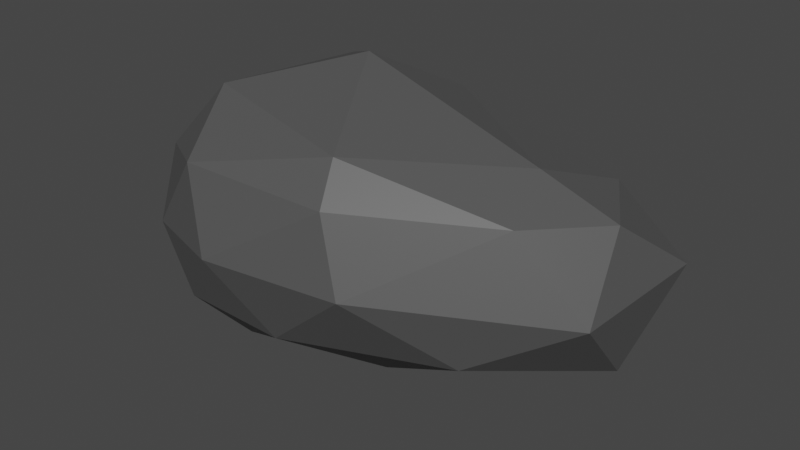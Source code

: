 # Source: Stone1.blend  (saved by Blender 2.83.19; exported with 4.5.12 LTS)
import bpy
from mathutils import Matrix  # noqa: F401  (used for matrix-valued properties, if any)

bpy.ops.wm.read_factory_settings(use_empty=True)
scene = bpy.context.scene
scene.name = 'Scene'

# ---- collections
col_collection = bpy.data.collections.new('Collection'); scene.collection.children.link(col_collection)

# ---- materials (node trees are filled in below, after node groups)
mat_material = bpy.data.materials.new('Material')

# ---- material node trees
mat_material.use_nodes = True; mat_material.node_tree.nodes.clear()
_N = mat_material.node_tree.nodes; _L = mat_material.node_tree.links
n0 = _N.new('ShaderNodeBsdfPrincipled'); n0.name = 'Principled BSDF'; n0.location = (10, 300)
n0.distribution = 'GGX'
n0.subsurface_method = 'BURLEY'
n0.inputs[0].default_value = (0.08019, 0.08019, 0.08019, 1.0)
n0.inputs[3].default_value = 1.45
n0.inputs[27].default_value = (0.0, 0.0, 0.0, 1.0)
n0.inputs[28].default_value = 1.0
n1 = _N.new('ShaderNodeOutputMaterial'); n1.name = 'Material Output'; n1.location = (300, 300)
_L.new(n0.outputs[0], n1.inputs[0])
n1.is_active_output = True

# ---- world
world_world = bpy.data.worlds.new('World'); scene.world = world_world
world_world.use_nodes = True; world_world.node_tree.nodes.clear()
_N = world_world.node_tree.nodes; _L = world_world.node_tree.links
n0 = _N.new('ShaderNodeOutputWorld'); n0.name = 'World Output'; n0.location = (300, 300)
n1 = _N.new('ShaderNodeBackground'); n1.name = 'Background'; n1.location = (10, 300)
n1.inputs[0].default_value = (0.05088, 0.05088, 0.05088, 1.0)
_L.new(n1.outputs[0], n0.inputs[0])
n0.is_active_output = True
world_world.color = (0.05088, 0.05088, 0.05088)
world_world.use_sun_shadow = False
world_world.sun_shadow_jitter_overblur = 0.0

# ---- meshes
me_icosphere = bpy.data.meshes.new('Icosphere')
me_icosphere.from_pydata([(0.1597, 0.06151, -1.017), (1.569, -0.3249, -0.5282), (-0.2755, -0.8503, -0.4473), (-0.8944, 0.0, -0.4472), (-0.1263, 0.9154, -0.4468), (2.045, 1.021, -0.5823), (0.8255, -0.7358, 0.4876), (-0.7236, -0.5257, 0.4472), (-0.7408, 0.5322, 0.4804), (0.8419, 1.099, 0.5235), (2.184, 0.4173, 0.391), (0.2649, 0.3598, 1.08), (-0.1304, -0.4876, -0.8541), (0.8516, -0.168, -0.8974), (0.422, -0.7742, -0.5393), (2.231, 0.4874, -0.6666), (1.084, 0.555, -0.9215), (-0.5235, 0.0008559, -0.8509), (-0.6882, -0.5, -0.5257), (-0.002748, 0.5615, -0.868), (-0.686, 0.5009, -0.526), (0.87, 1.048, -0.5782), (2.268, 0.009216, -0.1327), (2.402, 0.9465, -0.01726), (0.03175, -1.002, -0.001371), (1.017, -0.8224, -0.02918), (-0.9511, -0.309, 0.0), (-0.5878, -0.809, 0.0), (-0.1868, 0.9695, 0.03278), (-0.9511, 0.309, 0.0001167), (1.751, 1.251, -0.1177), (0.3494, 1.17, 0.04645), (1.78, -0.1099, 0.4305), (-0.2613, -0.8132, 0.5273), (-0.8546, 0.001331, 0.5329), (0.3059, 1.039, 0.4369), (1.887, 0.9121, 0.431), (0.7444, -0.5207, 0.7458), (1.658, 0.3331, 0.6371), (-0.4384, -0.3031, 0.8787), (0.008189, 0.5001, 0.986), (0.7135, 0.827, 0.8074)], [], [(0, 13, 12), (1, 13, 15), (0, 12, 17), (0, 17, 19), (0, 19, 16), (1, 15, 22), (2, 14, 24), (3, 18, 26), (4, 20, 28), (5, 21, 30), (1, 22, 25), (2, 24, 27), (3, 26, 29), (4, 28, 31), (5, 30, 23), (6, 32, 37), (7, 33, 39), (8, 34, 40), (9, 35, 41), (10, 36, 38), (38, 41, 11), (38, 36, 41), (36, 9, 41), (41, 40, 11), (41, 35, 40), (35, 8, 40), (40, 39, 11), (40, 34, 39), (34, 7, 39), (39, 37, 11), (39, 33, 37), (33, 6, 37), (37, 38, 11), (37, 32, 38), (32, 10, 38), (23, 36, 10), (23, 30, 36), (30, 9, 36), (31, 35, 9), (31, 28, 35), (28, 8, 35), (29, 34, 8), (29, 26, 34), (26, 7, 34), (27, 33, 7), (27, 24, 33), (24, 6, 33), (25, 32, 6), (25, 22, 32), (22, 10, 32), (30, 31, 9), (30, 21, 31), (21, 4, 31), (28, 29, 8), (28, 20, 29), (20, 3, 29), (26, 27, 7), (26, 18, 27), (18, 2, 27), (24, 25, 6), (24, 14, 25), (14, 1, 25), (22, 23, 10), (22, 15, 23), (15, 5, 23), (16, 21, 5), (16, 19, 21), (19, 4, 21), (19, 20, 4), (19, 17, 20), (17, 3, 20), (17, 18, 3), (17, 12, 18), (12, 2, 18), (15, 16, 5), (15, 13, 16), (13, 0, 16), (12, 14, 2), (12, 13, 14), (13, 1, 14)])
_uv = me_icosphere.uv_layers.new(name='UVMap')
_uv.uv.foreach_set('vector', [0.8182, 0.0, 0.7727, 0.07873, 0.8636, 0.07873, 0.7273, 0.1575, 0.6818, 0.07873, 0.6364, 0.1575, 0.09091, 0.0, 0.04545, 0.07873, 0.1364, 0.07873, 0.2727, 0.0, 0.2273, 0.07873, 0.3182, 0.07873, 0.4545, 0.0, 0.4091, 0.07873, 0.5, 0.07873, 0.7273, 0.1575, 0.6364, 0.1575, 0.6936, 0.2362, 0.9091, 0.1575, 0.8182, 0.1575, 0.8636, 0.2362, 0.1818, 0.1575, 0.09091, 0.1575, 0.1364, 0.2362, 0.3636, 0.1575, 0.2727, 0.1575, 0.3561, 0.2362, 0.5455, 0.1575, 0.4545, 0.1575, 0.5, 0.2362, 0.7273, 0.1575, 0.6936, 0.2362, 0.7727, 0.2362, 0.9091, 0.1575, 0.8636, 0.2362, 0.9545, 0.2362, 0.1818, 0.1575, 0.1364, 0.2362, 0.2273, 0.2362, 0.3636, 0.1575, 0.3561, 0.2362, 0.4091, 0.2362, 0.5455, 0.1575, 0.5, 0.2362, 0.5909, 0.2362, 0.7789, 0.3149, 0.6889, 0.3149, 0.7531, 0.3596, 1.0, 0.3149, 0.9091, 0.3149, 0.9545, 0.3937, 0.2727, 0.3149, 0.1818, 0.3149, 0.2496, 0.4456, 0.4545, 0.3149, 0.4063, 0.2929, 0.4371, 0.3646, 0.6328, 0.3261, 0.5455, 0.3149, 0.6006, 0.3538, 0.6006, 0.3538, 0.4895, 0.36, 0.5223, 0.4322, 0.6006, 0.3538, 0.5455, 0.3149, 0.4895, 0.36, 0.5455, 0.3149, 0.4545, 0.3149, 0.4895, 0.36, 0.4371, 0.3646, 0.3646, 0.3937, 0.3868, 0.4322, 0.4371, 0.3646, 0.4063, 0.2929, 0.3646, 0.3937, 0.4063, 0.2929, 0.2727, 0.3149, 0.3646, 0.3937, 0.2496, 0.4456, 0.1364, 0.3937, 0.2228, 0.4919, 0.2496, 0.4456, 0.1818, 0.3149, 0.1364, 0.3937, 0.1818, 0.3149, 0.09091, 0.3149, 0.1364, 0.3937, 0.9545, 0.3937, 0.8077, 0.3923, 0.8963, 0.5111, 0.9545, 0.3937, 0.9091, 0.3149, 0.8077, 0.3923, 0.9091, 0.3149, 0.7789, 0.3149, 0.8077, 0.3923, 0.7531, 0.3596, 0.6543, 0.3635, 0.6938, 0.4816, 0.7531, 0.3596, 0.6889, 0.3149, 0.6543, 0.3635, 0.6889, 0.3149, 0.6328, 0.3261, 0.6543, 0.3635, 0.5909, 0.2362, 0.5455, 0.3149, 0.6328, 0.3261, 0.5909, 0.2362, 0.5, 0.2362, 0.5455, 0.3149, 0.5, 0.2362, 0.4545, 0.3149, 0.5455, 0.3149, 0.4091, 0.2362, 0.4063, 0.2929, 0.4545, 0.3149, 0.4091, 0.2362, 0.3561, 0.2362, 0.4063, 0.2929, 0.3561, 0.2362, 0.2727, 0.3149, 0.4063, 0.2929, 0.2273, 0.2362, 0.1818, 0.3149, 0.2727, 0.3149, 0.2273, 0.2362, 0.1364, 0.2362, 0.1818, 0.3149, 0.1364, 0.2362, 0.09091, 0.3149, 0.1818, 0.3149, 0.9545, 0.2362, 0.9091, 0.3149, 1.0, 0.3149, 0.9545, 0.2362, 0.8636, 0.2362, 0.9091, 0.3149, 0.8636, 0.2362, 0.7789, 0.3149, 0.9091, 0.3149, 0.7727, 0.2362, 0.6889, 0.3149, 0.7789, 0.3149, 0.7727, 0.2362, 0.6936, 0.2362, 0.6889, 0.3149, 0.6936, 0.2362, 0.6328, 0.3261, 0.6889, 0.3149, 0.5, 0.2362, 0.4091, 0.2362, 0.4545, 0.3149, 0.5, 0.2362, 0.4545, 0.1575, 0.4091, 0.2362, 0.4545, 0.1575, 0.3636, 0.1575, 0.4091, 0.2362, 0.3561, 0.2362, 0.2273, 0.2362, 0.2727, 0.3149, 0.3561, 0.2362, 0.2727, 0.1575, 0.2273, 0.2362, 0.2727, 0.1575, 0.1818, 0.1575, 0.2273, 0.2362, 0.1364, 0.2362, 0.04545, 0.2362, 0.09091, 0.3149, 0.1364, 0.2362, 0.09091, 0.1575, 0.04545, 0.2362, 0.09091, 0.1575, 0.0, 0.1575, 0.04545, 0.2362, 0.8636, 0.2362, 0.7727, 0.2362, 0.7789, 0.3149, 0.8636, 0.2362, 0.8182, 0.1575, 0.7727, 0.2362, 0.8182, 0.1575, 0.7273, 0.1575, 0.7727, 0.2362, 0.6936, 0.2362, 0.5909, 0.2362, 0.6328, 0.3261, 0.6936, 0.2362, 0.6364, 0.1575, 0.5909, 0.2362, 0.6364, 0.1575, 0.5455, 0.1575, 0.5909, 0.2362, 0.5, 0.07873, 0.4545, 0.1575, 0.5455, 0.1575, 0.5, 0.07873, 0.4091, 0.07873, 0.4545, 0.1575, 0.4091, 0.07873, 0.3636, 0.1575, 0.4545, 0.1575, 0.3182, 0.07873, 0.2727, 0.1575, 0.3636, 0.1575, 0.3182, 0.07873, 0.2273, 0.07873, 0.2727, 0.1575, 0.2273, 0.07873, 0.1818, 0.1575, 0.2727, 0.1575, 0.1364, 0.07873, 0.09091, 0.1575, 0.1818, 0.1575, 0.1364, 0.07873, 0.04545, 0.07873, 0.09091, 0.1575, 0.04545, 0.07873, 0.0, 0.1575, 0.09091, 0.1575, 0.6364, 0.1575, 0.5909, 0.07873, 0.5455, 0.1575, 0.6364, 0.1575, 0.6818, 0.07873, 0.5909, 0.07873, 0.6818, 0.07873, 0.6364, 0.0, 0.5909, 0.07873, 0.8636, 0.07873, 0.8182, 0.1575, 0.9091, 0.1575, 0.8636, 0.07873, 0.7727, 0.07873, 0.8182, 0.1575, 0.7727, 0.07873, 0.7273, 0.1575, 0.8182, 0.1575])
me_icosphere.materials.append(mat_material)
me_icosphere.use_remesh_fix_poles = True
me_icosphere.use_remesh_preserve_attributes = False
me_icosphere.use_mirror_vertex_groups = False
me_icosphere.update()

# ---- objects
ob_icosphere = bpy.data.objects.new('Icosphere', me_icosphere)

# ---- transforms, parenting, visibility, modifiers, constraints
ob_icosphere.location = (0.0, 0.0, 0.0)
ob_icosphere.lineart.crease_threshold = 0.0

# ---- collection membership
col_collection.objects.link(ob_icosphere)

# ---- scene / render settings (as saved in the file)
scene.frame_start = 1; scene.frame_end = 250; scene.frame_set(1)
scene.render.engine = 'CYCLES'
scene.cycles.use_denoising = False
scene.cycles.samples = 128
scene.cycles.sampling_pattern = 'TABULATED_SOBOL'
scene.cycles.use_adaptive_sampling = False
scene.cycles.use_light_tree = False
scene.view_settings.view_transform = 'Filmic'
bpy.context.view_layer.update()

# ---- added for rendering (the .blend has no active camera and no usable light): camera, sun
cam_auto = bpy.data.cameras.new('AutoCamera')
cam_auto.lens = 50.0
cam_auto.sensor_width = 36.0
cam_auto.clip_end = 1000.0
ob_auto_camera = bpy.data.objects.new('AutoCamera', cam_auto)
scene.collection.objects.link(ob_auto_camera)
ob_auto_camera.location = (4.93712, -4.92983, 3.40054)
ob_auto_camera.rotation_euler = (1.09748, -7.21219e-08, 0.694738)
scene.camera = ob_auto_camera
light_auto_sun = bpy.data.lights.new('AutoSun', 'SUN')
light_auto_sun.energy = 3.0
light_auto_sun.angle = 0.0523599
ob_auto_sun = bpy.data.objects.new('AutoSun', light_auto_sun)
scene.collection.objects.link(ob_auto_sun)
ob_auto_sun.rotation_euler = (0.872665, 0.174533, 0.523599)
bpy.context.view_layer.update()

